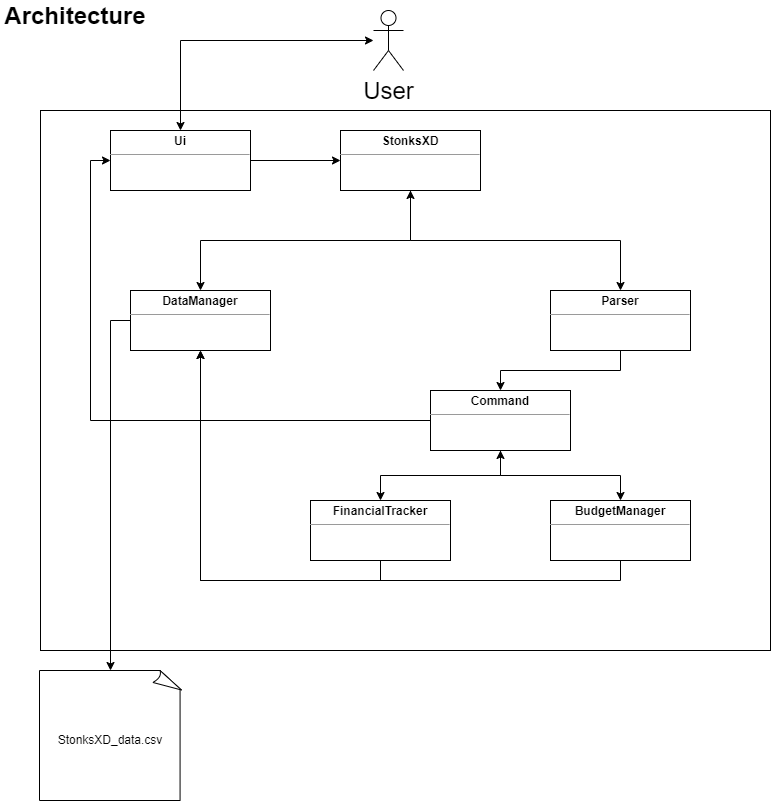

The diagram above was exported from draw.io. Its source (the exported page's mxGraphModel, read from the mxfile embedded in the PNG):
<mxGraphModel dx="1038" dy="521" grid="1" gridSize="10" guides="1" tooltips="1" connect="1" arrows="1" fold="1" page="1" pageScale="1" pageWidth="850" pageHeight="1100" math="0" shadow="0">
  <root>
    <mxCell id="0" />
    <mxCell id="1" parent="0" />
    <mxCell id="M4_eeDawVjb4EmX6w5GW-2" value="" style="rounded=0;whiteSpace=wrap;html=1;fillColor=none;" vertex="1" parent="1">
      <mxGeometry x="70" y="120" width="730" height="540" as="geometry" />
    </mxCell>
    <mxCell id="d-8CvA1CyDhhUt--pSV5-1" value="&lt;font style=&quot;font-size: 24px&quot;&gt;&lt;b&gt;Architecture&lt;/b&gt;&lt;/font&gt;" style="text;html=1;strokeColor=none;fillColor=none;align=center;verticalAlign=middle;whiteSpace=wrap;rounded=0;" parent="1" vertex="1">
      <mxGeometry x="30" y="10" width="150" height="30" as="geometry" />
    </mxCell>
    <mxCell id="M4_eeDawVjb4EmX6w5GW-22" style="edgeStyle=orthogonalEdgeStyle;rounded=0;orthogonalLoop=1;jettySize=auto;html=1;exitX=0.5;exitY=1;exitDx=0;exitDy=0;entryX=0.5;entryY=0;entryDx=0;entryDy=0;startArrow=classic;startFill=1;" edge="1" parent="1" source="d-8CvA1CyDhhUt--pSV5-4" target="d-8CvA1CyDhhUt--pSV5-13">
      <mxGeometry relative="1" as="geometry" />
    </mxCell>
    <mxCell id="M4_eeDawVjb4EmX6w5GW-25" style="edgeStyle=orthogonalEdgeStyle;rounded=0;orthogonalLoop=1;jettySize=auto;html=1;exitX=0.5;exitY=1;exitDx=0;exitDy=0;" edge="1" parent="1" source="d-8CvA1CyDhhUt--pSV5-4" target="M4_eeDawVjb4EmX6w5GW-17">
      <mxGeometry relative="1" as="geometry" />
    </mxCell>
    <mxCell id="d-8CvA1CyDhhUt--pSV5-4" value="&lt;p style=&quot;margin: 0px ; margin-top: 4px ; text-align: center&quot;&gt;&lt;b&gt;StonksXD&lt;/b&gt;&lt;/p&gt;&lt;hr size=&quot;1&quot;&gt;&lt;div style=&quot;height: 2px&quot;&gt;&lt;/div&gt;" style="verticalAlign=top;align=left;overflow=fill;fontSize=12;fontFamily=Helvetica;html=1;" parent="1" vertex="1">
      <mxGeometry x="370" y="140" width="140" height="60" as="geometry" />
    </mxCell>
    <mxCell id="M4_eeDawVjb4EmX6w5GW-16" style="edgeStyle=orthogonalEdgeStyle;rounded=0;orthogonalLoop=1;jettySize=auto;html=1;" edge="1" parent="1" source="d-8CvA1CyDhhUt--pSV5-5" target="d-8CvA1CyDhhUt--pSV5-4">
      <mxGeometry relative="1" as="geometry" />
    </mxCell>
    <mxCell id="d-8CvA1CyDhhUt--pSV5-5" value="&lt;p style=&quot;margin: 0px ; margin-top: 4px ; text-align: center&quot;&gt;&lt;b&gt;Ui&lt;/b&gt;&lt;/p&gt;&lt;hr size=&quot;1&quot;&gt;&lt;div style=&quot;height: 2px&quot;&gt;&lt;/div&gt;" style="verticalAlign=top;align=left;overflow=fill;fontSize=12;fontFamily=Helvetica;html=1;" parent="1" vertex="1">
      <mxGeometry x="140" y="140" width="140" height="60" as="geometry" />
    </mxCell>
    <mxCell id="M4_eeDawVjb4EmX6w5GW-20" value="" style="edgeStyle=orthogonalEdgeStyle;rounded=0;orthogonalLoop=1;jettySize=auto;html=1;" edge="1" parent="1" source="d-8CvA1CyDhhUt--pSV5-8" target="M4_eeDawVjb4EmX6w5GW-3">
      <mxGeometry relative="1" as="geometry" />
    </mxCell>
    <mxCell id="M4_eeDawVjb4EmX6w5GW-21" style="edgeStyle=orthogonalEdgeStyle;rounded=0;orthogonalLoop=1;jettySize=auto;html=1;exitX=0.5;exitY=1;exitDx=0;exitDy=0;entryX=0.5;entryY=0;entryDx=0;entryDy=0;startArrow=classic;startFill=1;" edge="1" parent="1" source="d-8CvA1CyDhhUt--pSV5-8" target="d-8CvA1CyDhhUt--pSV5-10">
      <mxGeometry relative="1" as="geometry" />
    </mxCell>
    <mxCell id="M4_eeDawVjb4EmX6w5GW-32" style="edgeStyle=orthogonalEdgeStyle;rounded=0;orthogonalLoop=1;jettySize=auto;html=1;exitX=0;exitY=0.5;exitDx=0;exitDy=0;entryX=0;entryY=0.5;entryDx=0;entryDy=0;startArrow=none;startFill=0;endArrow=classic;endFill=1;" edge="1" parent="1" source="d-8CvA1CyDhhUt--pSV5-8" target="d-8CvA1CyDhhUt--pSV5-5">
      <mxGeometry relative="1" as="geometry" />
    </mxCell>
    <mxCell id="d-8CvA1CyDhhUt--pSV5-8" value="&lt;p style=&quot;margin: 0px ; margin-top: 4px ; text-align: center&quot;&gt;&lt;b&gt;Command&lt;/b&gt;&lt;/p&gt;&lt;hr size=&quot;1&quot;&gt;&lt;div style=&quot;height: 2px&quot;&gt;&lt;/div&gt;" style="verticalAlign=top;align=left;overflow=fill;fontSize=12;fontFamily=Helvetica;html=1;" parent="1" vertex="1">
      <mxGeometry x="460" y="400" width="140" height="60" as="geometry" />
    </mxCell>
    <mxCell id="M4_eeDawVjb4EmX6w5GW-26" style="edgeStyle=orthogonalEdgeStyle;rounded=0;orthogonalLoop=1;jettySize=auto;html=1;exitX=0.5;exitY=1;exitDx=0;exitDy=0;entryX=0.5;entryY=1;entryDx=0;entryDy=0;" edge="1" parent="1" source="d-8CvA1CyDhhUt--pSV5-10" target="d-8CvA1CyDhhUt--pSV5-13">
      <mxGeometry relative="1" as="geometry" />
    </mxCell>
    <mxCell id="d-8CvA1CyDhhUt--pSV5-10" value="&lt;p style=&quot;margin: 0px ; margin-top: 4px ; text-align: center&quot;&gt;&lt;b&gt;FinancialTracker&lt;/b&gt;&lt;/p&gt;&lt;hr size=&quot;1&quot;&gt;&lt;div style=&quot;height: 2px&quot;&gt;&lt;/div&gt;" style="verticalAlign=top;align=left;overflow=fill;fontSize=12;fontFamily=Helvetica;html=1;" parent="1" vertex="1">
      <mxGeometry x="340" y="510" width="140" height="60" as="geometry" />
    </mxCell>
    <mxCell id="M4_eeDawVjb4EmX6w5GW-29" style="edgeStyle=orthogonalEdgeStyle;rounded=0;orthogonalLoop=1;jettySize=auto;html=1;exitX=0;exitY=0.5;exitDx=0;exitDy=0;" edge="1" parent="1" source="d-8CvA1CyDhhUt--pSV5-13" target="d-8CvA1CyDhhUt--pSV5-17">
      <mxGeometry relative="1" as="geometry" />
    </mxCell>
    <mxCell id="d-8CvA1CyDhhUt--pSV5-13" value="&lt;p style=&quot;margin: 0px ; margin-top: 4px ; text-align: center&quot;&gt;&lt;b&gt;DataManager&lt;/b&gt;&lt;/p&gt;&lt;hr size=&quot;1&quot;&gt;&lt;div style=&quot;height: 2px&quot;&gt;&lt;/div&gt;" style="verticalAlign=top;align=left;overflow=fill;fontSize=12;fontFamily=Helvetica;html=1;" parent="1" vertex="1">
      <mxGeometry x="160" y="300" width="140" height="60" as="geometry" />
    </mxCell>
    <mxCell id="d-8CvA1CyDhhUt--pSV5-16" value="" style="edgeStyle=orthogonalEdgeStyle;rounded=0;orthogonalLoop=1;jettySize=auto;html=1;fontSize=24;startArrow=classic;startFill=1;" parent="1" source="d-8CvA1CyDhhUt--pSV5-15" target="d-8CvA1CyDhhUt--pSV5-5" edge="1">
      <mxGeometry relative="1" as="geometry" />
    </mxCell>
    <mxCell id="d-8CvA1CyDhhUt--pSV5-15" value="User" style="shape=umlActor;verticalLabelPosition=bottom;verticalAlign=top;html=1;fontSize=24;" parent="1" vertex="1">
      <mxGeometry x="403" y="20" width="30" height="60" as="geometry" />
    </mxCell>
    <mxCell id="d-8CvA1CyDhhUt--pSV5-17" value="&lt;font style=&quot;font-size: 12px&quot;&gt;StonksXD_data.csv&lt;/font&gt;" style="whiteSpace=wrap;html=1;shape=mxgraph.basic.document;fontSize=24;" parent="1" vertex="1">
      <mxGeometry x="69" y="680" width="142" height="130" as="geometry" />
    </mxCell>
    <mxCell id="M4_eeDawVjb4EmX6w5GW-28" style="edgeStyle=orthogonalEdgeStyle;rounded=0;orthogonalLoop=1;jettySize=auto;html=1;exitX=0.5;exitY=1;exitDx=0;exitDy=0;" edge="1" parent="1" source="M4_eeDawVjb4EmX6w5GW-3" target="d-8CvA1CyDhhUt--pSV5-13">
      <mxGeometry relative="1" as="geometry" />
    </mxCell>
    <mxCell id="M4_eeDawVjb4EmX6w5GW-3" value="&lt;p style=&quot;margin: 0px ; margin-top: 4px ; text-align: center&quot;&gt;&lt;b&gt;BudgetManager&lt;/b&gt;&lt;/p&gt;&lt;hr size=&quot;1&quot;&gt;&lt;div style=&quot;height: 2px&quot;&gt;&lt;/div&gt;" style="verticalAlign=top;align=left;overflow=fill;fontSize=12;fontFamily=Helvetica;html=1;" vertex="1" parent="1">
      <mxGeometry x="580" y="510" width="140" height="60" as="geometry" />
    </mxCell>
    <mxCell id="M4_eeDawVjb4EmX6w5GW-19" value="" style="edgeStyle=orthogonalEdgeStyle;rounded=0;orthogonalLoop=1;jettySize=auto;html=1;" edge="1" parent="1" source="M4_eeDawVjb4EmX6w5GW-17" target="d-8CvA1CyDhhUt--pSV5-8">
      <mxGeometry relative="1" as="geometry" />
    </mxCell>
    <mxCell id="M4_eeDawVjb4EmX6w5GW-17" value="&lt;p style=&quot;margin: 0px ; margin-top: 4px ; text-align: center&quot;&gt;&lt;b&gt;Parser&lt;/b&gt;&lt;/p&gt;&lt;hr size=&quot;1&quot;&gt;&lt;div style=&quot;height: 2px&quot;&gt;&lt;/div&gt;" style="verticalAlign=top;align=left;overflow=fill;fontSize=12;fontFamily=Helvetica;html=1;" vertex="1" parent="1">
      <mxGeometry x="580" y="300" width="140" height="60" as="geometry" />
    </mxCell>
  </root>
</mxGraphModel>